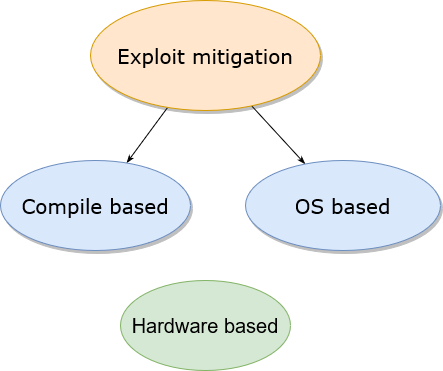

The diagram above was exported from draw.io. Its source (the exported page's mxGraphModel, read from the mxfile embedded in the PNG):
<mxGraphModel dx="1038" dy="553" grid="1" gridSize="10" guides="1" tooltips="1" connect="1" arrows="1" fold="1" page="1" pageScale="1" pageWidth="1100" pageHeight="850" background="#ffffff" math="0" shadow="0">
  <root>
    <mxCell id="0" />
    <mxCell id="1" parent="0" />
    <mxCell id="1ea317790d2ca983-13" value="" style="edgeStyle=none;rounded=1;html=1;labelBackgroundColor=none;startArrow=none;startFill=0;startSize=5;endArrow=classicThin;endFill=1;endSize=5;jettySize=auto;orthogonalLoop=1;strokeColor=#000000;strokeWidth=1;fontFamily=Verdana;fontSize=12;shadow=0;" parent="1" source="1ea317790d2ca983-1" target="1ea317790d2ca983-9" edge="1">
      <mxGeometry relative="1" as="geometry" />
    </mxCell>
    <mxCell id="1ea317790d2ca983-14" value="" style="edgeStyle=none;rounded=1;html=1;labelBackgroundColor=none;startArrow=none;startFill=0;startSize=5;endArrow=classicThin;endFill=1;endSize=5;jettySize=auto;orthogonalLoop=1;strokeColor=#000000;strokeWidth=1;fontFamily=Verdana;fontSize=12" parent="1" source="1ea317790d2ca983-1" target="1ea317790d2ca983-3" edge="1">
      <mxGeometry relative="1" as="geometry" />
    </mxCell>
    <mxCell id="1ea317790d2ca983-1" value="Exploit mitigation" style="ellipse;whiteSpace=wrap;html=1;rounded=0;shadow=1;comic=0;labelBackgroundColor=none;strokeWidth=1;fontFamily=Verdana;fontSize=20;align=center;fillColor=#ffe6cc;strokeColor=#d79b00;" parent="1" vertex="1">
      <mxGeometry x="450" y="80" width="230" height="110" as="geometry" />
    </mxCell>
    <mxCell id="1ea317790d2ca983-3" value="OS based" style="ellipse;whiteSpace=wrap;html=1;rounded=0;shadow=1;comic=0;labelBackgroundColor=none;strokeWidth=1;fontFamily=Verdana;fontSize=20;align=center;fillColor=#dae8fc;strokeColor=#6c8ebf;" parent="1" vertex="1">
      <mxGeometry x="605" y="240" width="195" height="90" as="geometry" />
    </mxCell>
    <mxCell id="1ea317790d2ca983-9" value="Compile based" style="ellipse;whiteSpace=wrap;html=1;rounded=0;shadow=1;comic=0;labelBackgroundColor=none;strokeWidth=1;fontFamily=Verdana;fontSize=20;align=center;fillColor=#dae8fc;strokeColor=#6c8ebf;" parent="1" vertex="1">
      <mxGeometry x="360" y="240" width="190" height="90" as="geometry" />
    </mxCell>
    <mxCell id="rV8ufve9jBiPmqjVnkrp-1" value="Hardware based" style="ellipse;whiteSpace=wrap;html=1;fillColor=#d5e8d4;strokeColor=#82b366;fontSize=20;" vertex="1" parent="1">
      <mxGeometry x="480" y="360" width="170" height="90" as="geometry" />
    </mxCell>
  </root>
</mxGraphModel>